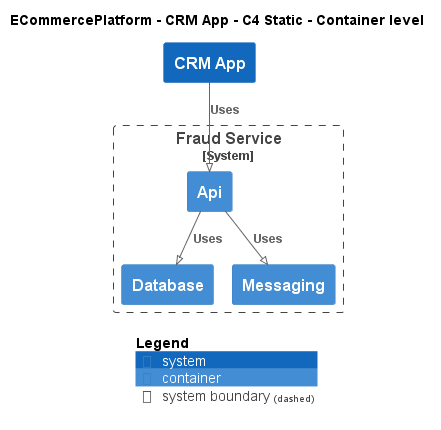

The diagram above was rendered by PlantUML. Its source (embedded in the PNG):
@startuml
!pragma layout smetana
!include ..\..\..\.c4s\C4_Container.puml

AddElementTag("c4interflow:lifecycle:new", $bgColor=green, $fontColor=#ffffff, $borderColor=green, $shadowing="False")
AddElementTag("c4interflow:lifecycle:changed", $bgColor=orange, $fontColor=#ffffff, $borderColor=orange, $shadowing="False")
AddElementTag("c4interflow:lifecycle:removed", $bgColor=red, $fontColor=#ffffff, $borderColor=red, $shadowing="False")

AddRelTag("c4interflow:lifecycle:new", $textColor=green, $lineColor=green)
AddRelTag("c4interflow:lifecycle:changed", $textColor=orange, $lineColor=orange)
AddRelTag("c4interflow:lifecycle:removed", $textColor=red, $lineColor=red)

SHOW_PERSON_PORTRAIT()
LAYOUT_TOP_DOWN()

skinparam linetype polyline

title ECommercePlatform - CRM App - C4 Static - Container level

System(ECommercePlatform.SoftwareSystems.CRMApp, "CRM App", "")

System_Boundary(ECommercePlatform.SoftwareSystems.FraudService, "Fraud Service") {
    Container(ECommercePlatform.SoftwareSystems.FraudService.Containers.Api, "Api", "", "")
    Container(ECommercePlatform.SoftwareSystems.FraudService.Containers.Database, "Database", "", "")
    Container(ECommercePlatform.SoftwareSystems.FraudService.Containers.Messaging, "Messaging", "", "")
}

Rel(ECommercePlatform.SoftwareSystems.CRMApp, ECommercePlatform.SoftwareSystems.FraudService.Containers.Api, "Uses")
Rel(ECommercePlatform.SoftwareSystems.FraudService.Containers.Api, ECommercePlatform.SoftwareSystems.FraudService.Containers.Database, "Uses")
Rel(ECommercePlatform.SoftwareSystems.FraudService.Containers.Api, ECommercePlatform.SoftwareSystems.FraudService.Containers.Messaging, "Uses")


SHOW_LEGEND()
@enduml